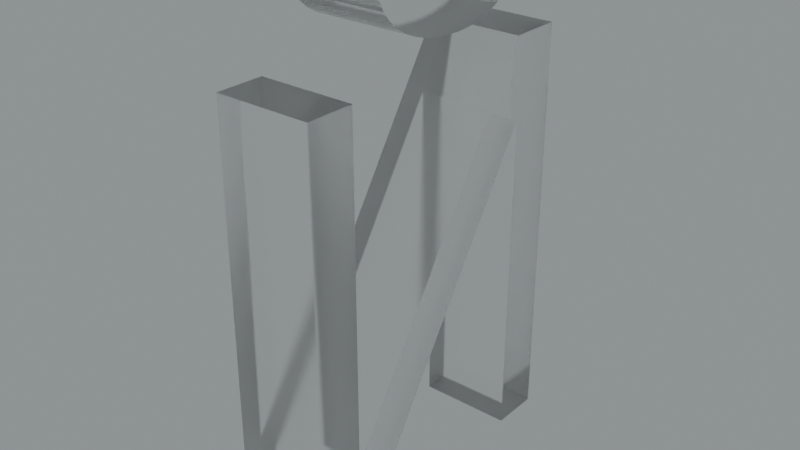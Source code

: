 # Source: blend.blend  (saved by Blender 3.5.10; exported with 4.5.12 LTS)
import bpy
from mathutils import Matrix  # noqa: F401  (used for matrix-valued properties, if any)

bpy.ops.wm.read_factory_settings(use_empty=True)
scene = bpy.context.scene
scene.name = 'Scene'

# ---- collections
col_collection = bpy.data.collections.new('Collection'); scene.collection.children.link(col_collection)

# ---- images (referenced by path relative to the original .blend; pixels are not part of the script)
import os
ASSET_DIR = os.environ.get("B2B_ASSET_DIR", "")  # directory of the original .blend (textures are referenced by path, not embedded)
HERE = os.path.dirname(os.path.abspath(__file__))  # packed textures are extracted next to this script under _unpacked/

def load_image(name, relpath, width, height, colorspace="sRGB"):
    """Load a texture the original file referenced (path relative to the .blend, or extracted next to this script)."""
    p = next((c for c in (os.path.join(HERE, relpath), os.path.join(ASSET_DIR, relpath)) if relpath and os.path.exists(c)), "")
    if p:
        img = bpy.data.images.load(p, check_existing=True)
        img.name = name
    else:  # same state as the original file: an image datablock whose file is absent (Cycles renders it pink)
        img = bpy.data.images.new(name, width, height)
        img.source = "FILE"
        img.filepath = "//" + (relpath or name)
    img.colorspace_settings.name = colorspace
    return img
img_satara_night_4k_hdr = load_image('satara_night_4k.hdr', 'satara_night_4k.hdr', 1024, 1024, 'Linear Rec.709')

# ---- materials (node trees are filled in below, after node groups)
mat_material_010 = bpy.data.materials.new('Material.010')

# ---- material node trees
mat_material_010.use_nodes = True; mat_material_010.node_tree.nodes.clear()
_N = mat_material_010.node_tree.nodes; _L = mat_material_010.node_tree.links
n0 = _N.new('ShaderNodeMixShader'); n0.name = 'Mix Shader'; n0.location = (458, 370)
n1 = _N.new('ShaderNodeOutputMaterial'); n1.name = 'Material Output.001'; n1.location = (635, 396)
n2 = _N.new('ShaderNodeLayerWeight'); n2.name = 'Layer Weight'; n2.location = (288, 424)
n2.inputs[0].default_value = 0.1
n3 = _N.new('ShaderNodeBsdfAnisotropic'); n3.name = 'Glossy BSDF'; n3.location = (122, 213)
n3.width = 280
n3.distribution = 'GGX'
n3.inputs[1].default_value = 0.6
n4 = _N.new('ShaderNodeBsdfGlass'); n4.name = 'Glass BSDF'; n4.location = (-50, 325)
n4.distribution = 'BECKMANN'
n4.inputs[1].default_value = 0.2
_L.new(n3.outputs[0], n0.inputs[2])
_L.new(n2.outputs[0], n0.inputs[0])
_L.new(n4.outputs[0], n0.inputs[1])
_L.new(n0.outputs[0], n1.inputs[0])
n1.is_active_output = True

# ---- world
world_world = bpy.data.worlds.new('World'); scene.world = world_world
world_world.use_nodes = True; world_world.node_tree.nodes.clear()
_N = world_world.node_tree.nodes; _L = world_world.node_tree.links
n0 = _N.new('ShaderNodeBackground'); n0.name = 'Background.001'; n0.location = (26, -164)
n1 = _N.new('ShaderNodeBackground'); n1.name = 'Background'; n1.location = (337, 91)
n1.inputs[0].default_value = (0.05088, 0.05088, 0.05088, 1.0)
n2 = _N.new('ShaderNodeOutputWorld'); n2.name = 'World Output'; n2.location = (512, 287)
n3 = _N.new('ShaderNodeValToRGB'); n3.name = 'ColorRamp'; n3.location = (98, 373)
while len(n3.color_ramp.elements) > 1: n3.color_ramp.elements.remove(n3.color_ramp.elements[-1])
n3.color_ramp.elements[0].position = 0.0; n3.color_ramp.elements[0].color = (0.0, 0.0, 0.0, 1.0)
_e = n3.color_ramp.elements.new(1.0); _e.color = (0.8561, 0.9404, 0.9606, 1.0)
n4 = _N.new('ShaderNodeTexEnvironment'); n4.name = 'Environment Texture'; n4.location = (-269, 312)
n4.image = img_satara_night_4k_hdr
_L.new(n4.outputs[0], n3.inputs[0])
_L.new(n3.outputs[0], n2.inputs[0])
n2.is_active_output = True
world_world.color = (0.05088, 0.05088, 0.05088)
world_world.use_sun_shadow = False
world_world.sun_shadow_jitter_overblur = 0.0

# ---- meshes
me_x = bpy.data.meshes.new('Й')
me_x.from_pydata([(151.6, -30.0, 0.0), (154.2, -30.0, 0.0), (154.2, -30.0, 5.0), (151.6, -30.0, 5.0), (151.6, -12.46, 0.0), (151.6, -12.46, 5.0), (140.4, -30.0, 5.0), (140.4, -30.0, 0.0), (137.6, -30.0, 0.0), (137.6, -30.0, 5.0), (137.6, -8.24, 0.0), (137.6, -8.24, 5.0), (140.1, -8.24, 0.0), (140.1, -8.24, 5.0), (140.1, -25.83, 0.0), (140.1, -25.83, 5.0), (151.4, -8.24, 5.0), (151.4, -8.24, 0.0), (154.2, -8.24, 0.0), (154.2, -8.24, 5.0), (151.6, -3.12, 0.0), (151.6, -3.12, 5.0), (151.5, -3.838, 5.0), (151.5, -3.838, 0.0), (151.3, -4.489, 5.0), (151.3, -4.489, 0.0), (151.0, -5.04, 0.0), (151.0, -5.04, 5.0), (150.6, -5.519, 5.0), (150.6, -5.519, 0.0), (150.1, -5.94, 5.0), (150.1, -5.94, 0.0), (149.5, -6.351, 5.0), (149.5, -6.351, 0.0), (148.8, -6.657, 5.0), (148.8, -6.657, 0.0), (148.0, -6.861, 0.0), (148.0, -6.861, 5.0), (147.4, -6.935, 0.0), (147.4, -6.935, 5.0), (146.8, -6.96, 0.0), (146.8, -6.96, 5.0), (145.7, -6.907, 0.0), (145.7, -6.907, 5.0), (144.7, -6.747, 0.0), (144.7, -6.747, 5.0), (144.0, -6.509, 5.0), (144.0, -6.509, 0.0), (143.4, -6.262, 0.0), (143.4, -6.262, 5.0), (142.9, -5.96, 5.0), (142.9, -5.96, 0.0), (142.4, -5.539, 0.0), (142.4, -5.539, 5.0), (142.0, -5.055, 0.0), (142.0, -5.055, 5.0), (141.7, -4.462, 0.0), (141.7, -4.462, 5.0), (141.5, -3.825, 0.0), (141.5, -3.825, 5.0), (141.4, -3.12, 0.0), (141.4, -3.12, 5.0), (143.3, -3.12, 5.0), (143.3, -3.12, 0.0), (143.6, -3.648, 0.0), (143.6, -3.648, 5.0), (143.9, -4.092, 0.0), (143.9, -4.092, 5.0), (144.3, -4.467, 0.0), (144.3, -4.467, 5.0), (144.8, -4.75, 0.0), (144.8, -4.75, 5.0), (145.5, -4.942, 0.0), (145.5, -4.942, 5.0), (146.0, -5.015, 5.0), (146.0, -5.015, 0.0), (146.5, -5.04, 5.0), (146.5, -5.04, 0.0), (147.3, -4.987, 0.0), (147.3, -4.987, 5.0), (148.0, -4.827, 0.0), (148.0, -4.827, 5.0), (148.5, -4.595, 0.0), (148.5, -4.595, 5.0), (149.0, -4.289, 5.0), (149.0, -4.289, 0.0), (149.3, -3.864, 0.0), (149.3, -3.864, 5.0), (149.6, -3.515, 0.0), (149.6, -3.515, 5.0), (149.7, -3.12, 0.0), (149.7, -3.12, 5.0)], [], [(0, 1, 2), (0, 2, 3), (4, 0, 3), (4, 3, 5), (6, 4, 5), (7, 4, 6), (8, 7, 6), (8, 6, 9), (10, 8, 9), (10, 9, 11), (12, 10, 11), (12, 11, 13), (14, 12, 13), (14, 13, 15), (16, 14, 15), (17, 14, 16), (18, 17, 16), (18, 16, 19), (1, 18, 19), (1, 19, 2), (7, 8, 14), (14, 8, 10), (14, 10, 12), (1, 0, 4), (1, 4, 18), (4, 17, 18), (14, 4, 7), (4, 14, 17), (15, 9, 6), (11, 9, 15), (13, 11, 15), (5, 3, 2), (19, 5, 2), (19, 16, 5), (6, 5, 15), (16, 15, 5), (20, 21, 22), (23, 22, 24), (23, 20, 22), (25, 23, 24), (26, 24, 27), (26, 27, 28), (26, 25, 24), (29, 28, 30), (29, 26, 28), (31, 29, 30), (31, 30, 32), (33, 32, 34), (33, 31, 32), (35, 33, 34), (36, 34, 37), (36, 35, 34), (38, 37, 39), (38, 36, 37), (40, 39, 41), (40, 38, 39), (42, 40, 41), (42, 41, 43), (44, 43, 45), (44, 45, 46), (44, 42, 43), (47, 44, 46), (48, 46, 49), (48, 49, 50), (48, 47, 46), (51, 48, 50), (52, 51, 50), (52, 50, 53), (54, 53, 55), (54, 52, 53), (56, 55, 57), (56, 54, 55), (58, 57, 59), (58, 56, 57), (60, 59, 61), (60, 58, 59), (60, 61, 62), (63, 60, 62), (64, 63, 62), (64, 62, 65), (66, 65, 67), (66, 64, 65), (68, 67, 69), (68, 66, 67), (70, 69, 71), (70, 68, 69), (72, 71, 73), (72, 73, 74), (72, 70, 71), (75, 74, 76), (75, 72, 74), (77, 75, 76), (78, 77, 76), (78, 76, 79), (80, 79, 81), (80, 78, 79), (82, 81, 83), (82, 83, 84), (82, 80, 81), (85, 82, 84), (86, 84, 87), (86, 85, 84), (88, 87, 89), (88, 86, 87), (90, 89, 91), (90, 88, 89), (90, 91, 21), (20, 90, 21), (86, 88, 25), (25, 88, 23), (88, 90, 23), (23, 90, 20), (51, 52, 66), (52, 54, 66), (48, 51, 68), (51, 66, 68), (54, 56, 64), (56, 58, 64), (66, 54, 64), (44, 47, 70), (47, 48, 70), (48, 68, 70), (58, 60, 63), (64, 58, 63), (42, 44, 72), (44, 70, 72), (42, 72, 75), (40, 42, 77), (42, 75, 77), (36, 38, 78), (38, 40, 78), (40, 77, 78), (35, 36, 80), (36, 78, 80), (33, 35, 82), (35, 80, 82), (33, 82, 31), (31, 82, 85), (31, 85, 29), (29, 85, 86), (29, 86, 26), (26, 86, 25), (24, 89, 87), (22, 89, 24), (22, 91, 89), (21, 91, 22), (67, 53, 50), (67, 55, 53), (69, 50, 49), (69, 67, 50), (65, 57, 55), (65, 59, 57), (65, 55, 67), (71, 46, 45), (71, 49, 46), (71, 69, 49), (62, 61, 59), (62, 59, 65), (73, 45, 43), (73, 71, 45), (74, 73, 43), (76, 43, 41), (76, 74, 43), (79, 39, 37), (79, 41, 39), (79, 76, 41), (81, 37, 34), (81, 79, 37), (83, 34, 32), (83, 81, 34), (30, 83, 32), (84, 83, 30), (28, 84, 30), (87, 84, 28), (27, 87, 28), (24, 87, 27)])
me_x.materials.append(mat_material_010)
me_x.update()

# ---- objects
ob_x = bpy.data.objects.new('Й', me_x)

# ---- transforms, parenting, visibility, modifiers, constraints
ob_x.location = (-5.038e-18, -11.52, 2.552)
ob_x.rotation_euler = (-4.712, 2.22e-16, -4.712)
ob_x.scale = (0.08393, 0.08393, 0.08393)

# ---- collection membership
col_collection.objects.link(ob_x)

# ---- scene / render settings (as saved in the file)
scene.frame_start = 1; scene.frame_end = 250; scene.frame_set(0)
scene.render.engine = 'CYCLES'
scene.render.film_transparent = True
scene.cycles.samples = 16
scene.cycles.sampling_pattern = 'TABULATED_SOBOL'
scene.cycles.use_adaptive_sampling = False
scene.cycles.use_light_tree = False
scene.cycles.film_transparent_glass = True
scene.cycles.film_transparent_roughness = 1.0
scene.eevee.use_raytracing = True
scene.view_settings.view_transform = 'Filmic'
bpy.context.view_layer.update()

# ---- added for rendering (the .blend has no active camera): camera
cam_auto = bpy.data.cameras.new('AutoCamera')
cam_auto.lens = 50.0
cam_auto.sensor_width = 36.0
cam_auto.clip_end = 1000.0
ob_auto_camera = bpy.data.objects.new('AutoCamera', cam_auto)
scene.collection.objects.link(ob_auto_camera)
ob_auto_camera.location = (2.69539, -2.25702, 3.15049)
ob_auto_camera.rotation_euler = (1.09748, -7.21219e-08, 0.694738)
scene.camera = ob_auto_camera
bpy.context.view_layer.update()
